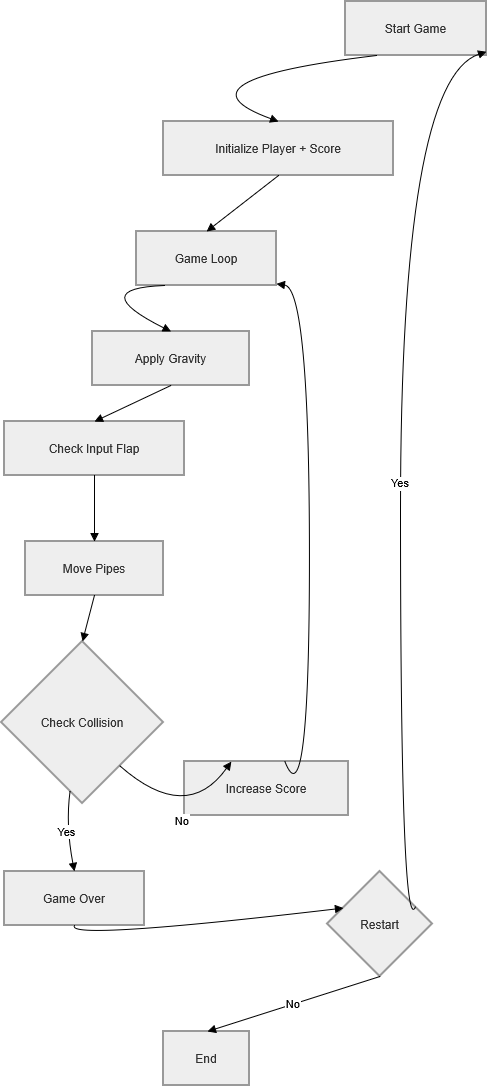

The diagram above was exported from draw.io. Its source (the exported page's mxGraphModel, read from the mxfile embedded in the PNG):
<mxGraphModel dx="2482" dy="873" grid="1" gridSize="10" guides="1" tooltips="1" connect="1" arrows="1" fold="1" page="1" pageScale="1" pageWidth="850" pageHeight="1100" math="0" shadow="0">
  <root>
    <mxCell id="0" />
    <mxCell id="1" parent="0" />
    <mxCell id="UKeBASQhBRaF50DaissM-1" parent="1" style="whiteSpace=wrap;strokeWidth=2;fillColor=light-dark(#eeeeee,#1f2020);strokeColor=light-dark(#999999,#cccccc);fontColor=light-dark(#333333,#cccccc);" value="Start Game" vertex="1">
      <mxGeometry height="54" width="141" x="370" y="20" as="geometry" />
    </mxCell>
    <mxCell id="UKeBASQhBRaF50DaissM-2" parent="1" style="whiteSpace=wrap;strokeWidth=2;fillColor=light-dark(#eeeeee,#1f2020);strokeColor=light-dark(#999999,#cccccc);fontColor=light-dark(#333333,#cccccc);" value="Initialize Player + Score" vertex="1">
      <mxGeometry height="54" width="230" x="188" y="140" as="geometry" />
    </mxCell>
    <mxCell id="UKeBASQhBRaF50DaissM-3" parent="1" style="whiteSpace=wrap;strokeWidth=2;fillColor=light-dark(#eeeeee,#1f2020);strokeColor=light-dark(#999999,#cccccc);fontColor=light-dark(#333333,#cccccc);" value="Game Loop" vertex="1">
      <mxGeometry height="54" width="140" x="161" y="250" as="geometry" />
    </mxCell>
    <mxCell id="UKeBASQhBRaF50DaissM-4" parent="1" style="whiteSpace=wrap;strokeWidth=2;fillColor=light-dark(#eeeeee,#1f2020);strokeColor=light-dark(#999999,#cccccc);fontColor=light-dark(#333333,#cccccc);" value="Apply Gravity" vertex="1">
      <mxGeometry height="54" width="157" x="117" y="350" as="geometry" />
    </mxCell>
    <mxCell id="UKeBASQhBRaF50DaissM-5" parent="1" style="whiteSpace=wrap;strokeWidth=2;fillColor=light-dark(#eeeeee,#1f2020);strokeColor=light-dark(#999999,#cccccc);fontColor=light-dark(#333333,#cccccc);" value="Check Input Flap" vertex="1">
      <mxGeometry height="54" width="180" x="29" y="440" as="geometry" />
    </mxCell>
    <mxCell id="UKeBASQhBRaF50DaissM-6" parent="1" style="whiteSpace=wrap;strokeWidth=2;fillColor=light-dark(#eeeeee,#1f2020);strokeColor=light-dark(#999999,#cccccc);fontColor=light-dark(#333333,#cccccc);" value="Move Pipes" vertex="1">
      <mxGeometry height="54" width="138" x="50" y="560" as="geometry" />
    </mxCell>
    <mxCell id="UKeBASQhBRaF50DaissM-7" parent="1" style="rhombus;strokeWidth=2;whiteSpace=wrap;fillColor=light-dark(#eeeeee,#1f2020);strokeColor=light-dark(#999999,#cccccc);fontColor=light-dark(#333333,#cccccc);" value="Check Collision" vertex="1">
      <mxGeometry height="162" width="162" x="26" y="660" as="geometry" />
    </mxCell>
    <mxCell id="UKeBASQhBRaF50DaissM-8" parent="1" style="whiteSpace=wrap;strokeWidth=2;fillColor=light-dark(#eeeeee,#1f2020);strokeColor=light-dark(#999999,#cccccc);fontColor=light-dark(#333333,#cccccc);" value="Game Over" vertex="1">
      <mxGeometry height="54" width="140" x="29" y="890" as="geometry" />
    </mxCell>
    <mxCell id="UKeBASQhBRaF50DaissM-9" parent="1" style="whiteSpace=wrap;strokeWidth=2;fillColor=light-dark(#eeeeee,#1f2020);strokeColor=light-dark(#999999,#cccccc);fontColor=light-dark(#333333,#cccccc);" value="Increase Score" vertex="1">
      <mxGeometry height="54" width="164" x="209" y="780" as="geometry" />
    </mxCell>
    <mxCell id="UKeBASQhBRaF50DaissM-10" parent="1" style="rhombus;strokeWidth=2;whiteSpace=wrap;fillColor=light-dark(#eeeeee,#1f2020);strokeColor=light-dark(#999999,#cccccc);fontColor=light-dark(#333333,#cccccc);" value="Restart" vertex="1">
      <mxGeometry height="105" width="105" x="352" y="890" as="geometry" />
    </mxCell>
    <mxCell id="UKeBASQhBRaF50DaissM-11" parent="1" style="whiteSpace=wrap;strokeWidth=2;fillColor=light-dark(#eeeeee,#1f2020);strokeColor=light-dark(#999999,#cccccc);fontColor=light-dark(#333333,#cccccc);" value="End" vertex="1">
      <mxGeometry height="54" width="86" x="188" y="1050" as="geometry" />
    </mxCell>
    <mxCell id="UKeBASQhBRaF50DaissM-12" edge="1" parent="1" source="UKeBASQhBRaF50DaissM-1" style="curved=1;startArrow=none;endArrow=block;exitX=0.22;exitY=1;entryX=0.5;entryY=0;rounded=0;" target="UKeBASQhBRaF50DaissM-2" value="">
      <mxGeometry relative="1" as="geometry">
        <Array as="points">
          <mxPoint x="191" y="99" />
        </Array>
      </mxGeometry>
    </mxCell>
    <mxCell id="UKeBASQhBRaF50DaissM-13" edge="1" parent="1" source="UKeBASQhBRaF50DaissM-2" style="curved=1;startArrow=none;endArrow=block;exitX=0.5;exitY=1;entryX=0.5;entryY=0;rounded=0;" target="UKeBASQhBRaF50DaissM-3" value="">
      <mxGeometry relative="1" as="geometry">
        <Array as="points" />
      </mxGeometry>
    </mxCell>
    <mxCell id="UKeBASQhBRaF50DaissM-14" edge="1" parent="1" source="UKeBASQhBRaF50DaissM-3" style="curved=1;startArrow=none;endArrow=block;exitX=0.2;exitY=1;entryX=0.5;entryY=0;rounded=0;" target="UKeBASQhBRaF50DaissM-4" value="">
      <mxGeometry relative="1" as="geometry">
        <Array as="points">
          <mxPoint x="110" y="307" />
        </Array>
      </mxGeometry>
    </mxCell>
    <mxCell id="UKeBASQhBRaF50DaissM-15" edge="1" parent="1" source="UKeBASQhBRaF50DaissM-4" style="curved=1;startArrow=none;endArrow=block;exitX=0.5;exitY=1;entryX=0.5;entryY=0;rounded=0;" target="UKeBASQhBRaF50DaissM-5" value="">
      <mxGeometry relative="1" as="geometry">
        <Array as="points" />
      </mxGeometry>
    </mxCell>
    <mxCell id="UKeBASQhBRaF50DaissM-16" edge="1" parent="1" source="UKeBASQhBRaF50DaissM-5" style="curved=1;startArrow=none;endArrow=block;exitX=0.5;exitY=1;entryX=0.5;entryY=0;rounded=0;" target="UKeBASQhBRaF50DaissM-6" value="">
      <mxGeometry relative="1" as="geometry">
        <Array as="points" />
      </mxGeometry>
    </mxCell>
    <mxCell id="UKeBASQhBRaF50DaissM-17" edge="1" parent="1" source="UKeBASQhBRaF50DaissM-6" style="curved=1;startArrow=none;endArrow=block;exitX=0.5;exitY=1;entryX=0.5;entryY=0;rounded=0;" target="UKeBASQhBRaF50DaissM-7" value="">
      <mxGeometry relative="1" as="geometry">
        <Array as="points" />
      </mxGeometry>
    </mxCell>
    <mxCell id="UKeBASQhBRaF50DaissM-18" edge="1" parent="1" source="UKeBASQhBRaF50DaissM-7" style="curved=1;startArrow=none;endArrow=block;exitX=0.41;exitY=1;entryX=0.5;entryY=0.01;rounded=0;" target="UKeBASQhBRaF50DaissM-8" value="Yes">
      <mxGeometry relative="1" as="geometry">
        <Array as="points">
          <mxPoint x="90" y="843" />
        </Array>
      </mxGeometry>
    </mxCell>
    <mxCell id="UKeBASQhBRaF50DaissM-19" edge="1" parent="1" source="UKeBASQhBRaF50DaissM-7" style="curved=1;startArrow=none;endArrow=block;exitX=0.93;exitY=1;entryX=0.29;entryY=0.01;rounded=0;" target="UKeBASQhBRaF50DaissM-9" value="No">
      <mxGeometry relative="1" as="geometry">
        <Array as="points">
          <mxPoint x="211" y="843" />
        </Array>
      </mxGeometry>
    </mxCell>
    <mxCell id="UKeBASQhBRaF50DaissM-20" edge="1" parent="1" source="UKeBASQhBRaF50DaissM-9" style="curved=1;startArrow=none;endArrow=block;exitX=0.61;exitY=0.01;entryX=1;entryY=0.97;rounded=0;" target="UKeBASQhBRaF50DaissM-3" value="">
      <mxGeometry relative="1" as="geometry">
        <Array as="points">
          <mxPoint x="334" y="843" />
          <mxPoint x="334" y="307" />
        </Array>
      </mxGeometry>
    </mxCell>
    <mxCell id="UKeBASQhBRaF50DaissM-21" edge="1" parent="1" source="UKeBASQhBRaF50DaissM-8" style="curved=1;startArrow=none;endArrow=block;exitX=0.5;exitY=1.01;entryX=0;entryY=0.28;rounded=0;" target="UKeBASQhBRaF50DaissM-10" value="">
      <mxGeometry relative="1" as="geometry">
        <Array as="points">
          <mxPoint x="90" y="959" />
        </Array>
      </mxGeometry>
    </mxCell>
    <mxCell id="UKeBASQhBRaF50DaissM-22" edge="1" parent="1" source="UKeBASQhBRaF50DaissM-10" style="curved=1;startArrow=none;endArrow=block;exitX=1;exitY=0.26;entryX=1;entryY=0.93;rounded=0;" target="UKeBASQhBRaF50DaissM-1" value="Yes">
      <mxGeometry relative="1" as="geometry">
        <Array as="points">
          <mxPoint x="425" y="959" />
          <mxPoint x="425" y="99" />
        </Array>
      </mxGeometry>
    </mxCell>
    <mxCell id="UKeBASQhBRaF50DaissM-23" edge="1" parent="1" source="UKeBASQhBRaF50DaissM-10" style="curved=1;startArrow=none;endArrow=block;exitX=0.5;exitY=1.01;entryX=0.51;entryY=-0.01;rounded=0;" target="UKeBASQhBRaF50DaissM-11" value="No">
      <mxGeometry relative="1" as="geometry">
        <Array as="points" />
      </mxGeometry>
    </mxCell>
  </root>
</mxGraphModel>